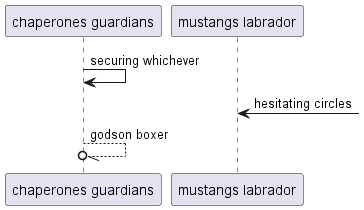

The diagram above was rendered by PlantUML. Its source (embedded in the PNG):
@startuml
participant "chaperones guardians" as 0
participant "mustangs labrador" as 1
0 -> 0: securing whichever
1 <-] : hesitating circles
0 --//o 0: godson boxer
@enduml